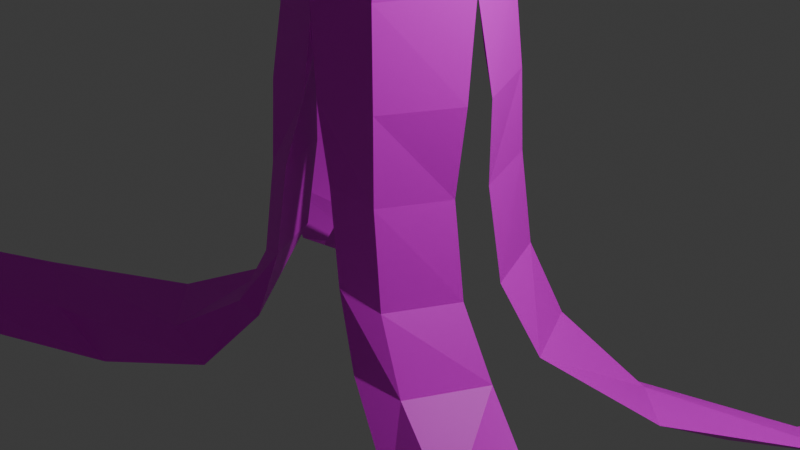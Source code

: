 # Source: CascadeBanana.blend  (saved by Blender 4.0.36; exported with 4.5.12 LTS)
import bpy
from mathutils import Matrix  # noqa: F401  (used for matrix-valued properties, if any)

bpy.ops.wm.read_factory_settings(use_empty=True)
scene = bpy.context.scene
scene.name = 'Scene'

# ---- collections
col_collection = bpy.data.collections.new('Collection'); scene.collection.children.link(col_collection)

# ---- images (referenced by path relative to the original .blend; pixels are not part of the script)
import os
ASSET_DIR = os.environ.get("B2B_ASSET_DIR", "")  # directory of the original .blend (textures are referenced by path, not embedded)
HERE = os.path.dirname(os.path.abspath(__file__))  # packed textures are extracted next to this script under _unpacked/

def load_image(name, relpath, width, height, colorspace="sRGB"):
    """Load a texture the original file referenced (path relative to the .blend, or extracted next to this script)."""
    p = next((c for c in (os.path.join(HERE, relpath), os.path.join(ASSET_DIR, relpath)) if relpath and os.path.exists(c)), "")
    if p:
        img = bpy.data.images.load(p, check_existing=True)
        img.name = name
    else:  # same state as the original file: an image datablock whose file is absent (Cycles renders it pink)
        img = bpy.data.images.new(name, width, height)
        img.source = "FILE"
        img.filepath = "//" + (relpath or name)
    img.colorspace_settings.name = colorspace
    return img
img_faaaa_png = load_image('FAAAA.png', 'BananaTexture.png', 1024, 1024, 'sRGB')

# ---- materials (node trees are filled in below, after node groups)
mat_material = bpy.data.materials.new('Material')
mat_material.alpha_threshold = 0.0
mat_material.use_transparent_shadow = False
mat_material.roughness = 0.5
mat_material.line_color = (0.0, 0.0, 0.0, 1.0)

# ---- material node trees
mat_material.use_nodes = True; mat_material.node_tree.nodes.clear()
_N = mat_material.node_tree.nodes; _L = mat_material.node_tree.links
n0 = _N.new('ShaderNodeOutputMaterial'); n0.name = 'Material Output'; n0.location = (300, 300)
n1 = _N.new('ShaderNodeBsdfPrincipled'); n1.name = 'Principled BSDF'; n1.location = (10, 300)
n1.inputs[3].default_value = 1.45
n2 = _N.new('ShaderNodeTexImage'); n2.name = 'Image Texture.001'; n2.location = (-335, 210)
n2.image = img_faaaa_png
_L.new(n1.outputs[0], n0.inputs[0])
_L.new(n2.outputs[0], n1.inputs[0])
n0.is_active_output = True

# ---- world
world_world = bpy.data.worlds.new('World'); scene.world = world_world
world_world.use_nodes = True; world_world.node_tree.nodes.clear()
_N = world_world.node_tree.nodes; _L = world_world.node_tree.links
n0 = _N.new('ShaderNodeOutputWorld'); n0.name = 'World Output'; n0.location = (300, 300)
n1 = _N.new('ShaderNodeBackground'); n1.name = 'Background'; n1.location = (10, 300)
n1.inputs[0].default_value = (0.05088, 0.05088, 0.05088, 1.0)
_L.new(n1.outputs[0], n0.inputs[0])
n0.is_active_output = True
world_world.color = (0.05088, 0.05088, 0.05088)
world_world.use_sun_shadow = False
world_world.sun_shadow_jitter_overblur = 0.0

# ---- cameras
cam_camera = bpy.data.cameras.new('Camera')
cam_camera.clip_end = 100.0
cam_camera.ortho_scale = 7.314

# ---- lights
light_light = bpy.data.lights.new('Light', 'POINT')
light_light.transmission_factor = 0.0
light_light.use_soft_falloff = False
light_light.energy = 1000.0
light_light.shadow_soft_size = 0.1
light_light.shadow_maximum_resolution = 0.006
light_light.use_absolute_resolution = True

# ---- meshes
me_cube = bpy.data.meshes.new('Cube')
me_cube.from_pydata([(3.601, 2.104, -1.735), (2.878, 1.98, -2.207), (1.482, 1.516, -1.792), (0.7378, 1.278, -0.9379), (2.167, 1.429, -1.639), (1.251, 1.157, -1.027), (2.732, 0.8758, -1.542), (1.642, 0.3421, -1.041), (4.282, 1.789, -1.52), (4.629, 3.338, -1.764), (5.604, 3.443, -0.9298), (5.03, 3.572, -1.173), (5.66, 5.079, -0.7555), (6.156, 4.917, -0.2079), (5.792, 5.031, -0.3662), (6.006, 5.695, -0.2419), (6.281, 5.523, 0.04756), (6.073, 5.602, -0.03685), (0.8672, 1.046, -0.3132), (0.4641, 1.199, -0.145), (1.164, 0.2606, -0.3736), (0.7314, 0.9989, 0.6876), (0.3178, 1.155, 0.8231), (0.9913, 0.2288, 0.6249), (0.7001, 0.9665, 1.551), (0.08985, 1.089, 1.561), (1.053, 0.1607, 1.526), (0.6202, 0.8972, 2.507), (-0.003056, 1.054, 2.507), (0.6581, 0.8642, 3.269), (0.03451, 1.043, 3.269), (0.7066, 0.8258, 4.045), (0.07905, 1.029, 4.045), (1.033, 0.0, 4.045), (0.6961, 0.7784, 4.262), (0.09283, 0.9809, 4.262), (0.6321, 0.6542, 4.521), (0.1101, 0.8375, 4.521), (0.0, 0.0, 6.331), (0.4804, 0.433, 4.725), (0.1257, 0.5629, 4.725), (0.6455, 0.0, 4.751), (0.5542, 0.3905, 6.331), (0.1801, 0.5443, 6.331), (6.413, 6.326, 0.3294), (0.711, 0.0, 6.331), (0.9822, 0.0, 2.507), (1.003, 0.0, 3.269), (0.1801, 0.0, 6.331), (1.002, 0.0, 4.262), (0.8856, 0.0, 4.521), (0.5542, 0.0, 6.331), (0.0, 1.054, 2.507), (0.0, 1.043, 3.269), (0.0, 1.029, 4.045), (0.0, 0.9809, 4.262), (0.0, 0.8375, 4.521), (0.0, 0.5629, 4.725), (0.0, 0.5443, 6.331), (-3.601, 2.104, -1.735), (-2.878, 1.98, -2.207), (-1.482, 1.516, -1.792), (-0.7378, 1.278, -0.9379), (-2.167, 1.429, -1.639), (-1.251, 1.157, -1.027), (-2.732, 0.8758, -1.542), (-1.642, 0.3421, -1.041), (-4.282, 1.789, -1.52), (-4.629, 3.338, -1.764), (-5.604, 3.443, -0.9298), (-5.03, 3.572, -1.173), (-5.66, 5.079, -0.7555), (-6.156, 4.917, -0.2079), (-5.792, 5.031, -0.3662), (-6.006, 5.695, -0.2419), (-6.281, 5.523, 0.04756), (-6.073, 5.602, -0.03685), (-0.8672, 1.046, -0.3132), (-0.4641, 1.199, -0.145), (-1.164, 0.2606, -0.3736), (-0.7314, 0.9989, 0.6876), (-0.3178, 1.155, 0.8231), (-0.9913, 0.2288, 0.6249), (-0.7001, 0.9665, 1.551), (-0.08985, 1.089, 1.561), (-1.053, 0.1607, 1.526), (-0.6202, 0.8972, 2.273), (0.003056, 1.054, 2.273), (-0.6581, 0.8642, 3.269), (-0.03451, 1.043, 3.269), (-0.7066, 0.8258, 4.045), (-0.07905, 1.029, 4.045), (-1.033, 0.0, 4.045), (-0.6961, 0.7784, 4.262), (-0.09283, 0.9809, 4.262), (-0.6321, 0.6542, 4.521), (-0.1101, 0.8375, 4.521), (-0.4804, 0.433, 4.725), (-0.1257, 0.5629, 4.725), (-0.6444, 0.0, 4.725), (-0.5542, 0.3905, 6.331), (-0.1801, 0.5443, 6.331), (-6.413, 6.326, 0.3294), (-0.9822, 0.0, 2.273), (-1.003, 0.0, 3.269), (-0.1801, 0.0, 6.331), (-1.002, 0.0, 4.262), (-0.8856, 0.0, 4.521), (-0.5542, 0.0, 6.331), (-0.711, 0.0, 6.331), (3.601, -2.104, -1.735), (2.878, -1.98, -2.207), (1.482, -1.516, -1.792), (0.7378, -1.278, -0.9379), (2.167, -1.429, -1.639), (1.251, -1.157, -1.027), (2.732, -0.8758, -1.542), (1.642, -0.3421, -1.041), (4.282, -1.789, -1.52), (4.629, -3.338, -1.764), (5.604, -3.443, -0.9298), (5.03, -3.572, -1.173), (5.66, -5.079, -0.7555), (6.156, -4.917, -0.2079), (5.792, -5.031, -0.3662), (6.006, -5.695, -0.2419), (6.281, -5.523, 0.04756), (6.073, -5.602, -0.03685), (0.8672, -1.046, -0.3132), (0.4641, -1.199, -0.145), (1.164, -0.2606, -0.3736), (0.7314, -0.9989, 0.6876), (0.3178, -1.155, 0.8231), (0.9913, -0.2288, 0.6249), (0.7001, -0.9665, 1.551), (0.08985, -1.089, 1.561), (1.053, -0.1607, 1.526), (0.6202, -0.8972, 2.507), (-0.003056, -1.054, 2.507), (0.6581, -0.8642, 3.269), (0.03451, -1.043, 3.269), (0.7066, -0.8258, 4.045), (0.07905, -1.029, 4.045), (0.6961, -0.7784, 4.262), (0.09283, -0.9809, 4.262), (0.6321, -0.6542, 4.521), (0.1101, -0.8375, 4.521), (0.4804, -0.433, 4.725), (0.1257, -0.5629, 4.725), (0.5542, -0.3905, 6.331), (0.1801, -0.5443, 6.331), (6.413, -6.326, 0.3294), (0.0, -1.054, 2.507), (0.0, -1.043, 3.269), (0.0, -1.029, 4.045), (0.0, -0.9809, 4.262), (0.0, -0.8375, 4.521), (0.0, -0.5629, 4.725), (0.0, -0.5443, 6.331), (-3.601, -2.104, -1.735), (-2.878, -1.98, -2.207), (-1.482, -1.516, -1.792), (-0.7378, -1.278, -0.9379), (-2.167, -1.429, -1.639), (-1.251, -1.157, -1.027), (-2.732, -0.8758, -1.542), (-1.642, -0.3421, -1.041), (-4.282, -1.789, -1.52), (-4.629, -3.338, -1.764), (-5.604, -3.443, -0.9298), (-5.03, -3.572, -1.173), (-5.66, -5.079, -0.7555), (-6.156, -4.917, -0.2079), (-5.792, -5.031, -0.3662), (-6.006, -5.695, -0.2419), (-6.281, -5.523, 0.04756), (-6.073, -5.602, -0.03685), (-0.8672, -1.046, -0.3132), (-0.4641, -1.199, -0.145), (-1.164, -0.2606, -0.3736), (-0.7314, -0.9989, 0.6876), (-0.3178, -1.155, 0.8231), (-0.9913, -0.2288, 0.6249), (-0.7001, -0.9665, 1.551), (-0.08985, -1.089, 1.561), (-1.053, -0.1607, 1.526), (-0.6202, -0.8972, 2.273), (0.003056, -1.054, 2.273), (-0.6581, -0.8642, 3.269), (-0.03451, -1.043, 3.269), (-0.7066, -0.8258, 4.045), (-0.07905, -1.029, 4.045), (-0.6961, -0.7784, 4.262), (-0.09283, -0.9809, 4.262), (-0.6321, -0.6542, 4.521), (-0.1101, -0.8375, 4.521), (-0.4804, -0.433, 4.725), (-0.1257, -0.5629, 4.725), (-0.5542, -0.3905, 6.331), (-0.1801, -0.5443, 6.331), (-6.413, -6.326, 0.3294), (0.0, 0.0, 2.39), (0.3742, 0.2978, 5.528), (0.1106, 0.4004, 5.528), (1.254e-05, 0.4004, 5.528), (-0.3742, 0.2978, 5.528), (-0.1106, 0.4004, 5.528), (-0.4902, 0.0, 5.528), (0.3742, -0.2978, 5.528), (0.1106, -0.4004, 5.528), (1.254e-05, -0.4004, 5.528), (-0.3742, -0.2978, 5.528), (-0.1106, -0.4004, 5.528), (0.4906, 0.0, 5.538)], [], [(2, 3, 5, 4), (4, 5, 7, 6), (4, 6, 8, 0), (2, 4, 0, 1), (0, 8, 10, 11), (1, 0, 11, 9), (11, 10, 13, 14), (9, 11, 14, 12), (12, 14, 17, 15), (14, 13, 16, 17), (20, 18, 21, 23), (7, 5, 18, 20), (5, 3, 19, 18), (18, 19, 22, 21), (23, 21, 24, 26), (21, 22, 25, 24), (24, 25, 28, 27), (26, 24, 27, 46), (27, 28, 30, 29), (46, 27, 29, 47), (47, 29, 31, 33), (29, 30, 32, 31), (33, 31, 34, 49), (31, 32, 35, 34), (34, 35, 37, 36), (49, 34, 36, 50), (36, 37, 40, 39), (50, 36, 39, 41), (213, 202, 42, 45), (202, 203, 43, 42), (17, 16, 44), (15, 17, 44), (8, 1, 9, 10), (13, 10, 9, 12), (12, 15, 16, 13), (43, 58, 38, 48), (45, 42, 51), (44, 16, 15), (42, 43, 48, 51), (30, 28, 52, 53), (37, 35, 55, 56), (203, 40, 57, 204), (35, 32, 54, 55), (32, 30, 53, 54), (40, 37, 56, 57), (6, 2, 1, 8), (2, 6, 7, 3), (3, 7, 20, 19), (23, 22, 19, 20), (22, 23, 26, 25), (46, 28, 25, 26), (61, 63, 64, 62), (63, 65, 66, 64), (63, 59, 67, 65), (61, 60, 59, 63), (59, 70, 69, 67), (60, 68, 70, 59), (70, 73, 72, 69), (68, 71, 73, 70), (71, 74, 76, 73), (73, 76, 75, 72), (79, 82, 80, 77), (66, 79, 77, 64), (64, 77, 78, 62), (77, 80, 81, 78), (82, 85, 83, 80), (80, 83, 84, 81), (83, 86, 87, 84), (85, 103, 86, 83), (86, 88, 89, 87), (103, 104, 88, 86), (104, 92, 90, 88), (88, 90, 91, 89), (92, 106, 93, 90), (90, 93, 94, 91), (93, 95, 96, 94), (106, 107, 95, 93), (95, 97, 98, 96), (107, 99, 97, 95), (207, 109, 100, 205), (205, 100, 101, 206), (76, 102, 75), (74, 102, 76), (67, 69, 68, 60), (72, 71, 68, 69), (71, 72, 75, 74), (101, 105, 38, 58), (109, 108, 100), (102, 74, 75), (100, 108, 105, 101), (89, 53, 52, 87), (96, 56, 55, 94), (206, 204, 57, 98), (94, 55, 54, 91), (91, 54, 53, 89), (98, 57, 56, 96), (65, 67, 60, 61), (61, 62, 66, 65), (62, 78, 79, 66), (82, 79, 78, 81), (81, 84, 85, 82), (103, 85, 84, 87), (112, 114, 115, 113), (114, 116, 117, 115), (114, 110, 118, 116), (112, 111, 110, 114), (110, 121, 120, 118), (111, 119, 121, 110), (121, 124, 123, 120), (119, 122, 124, 121), (122, 125, 127, 124), (124, 127, 126, 123), (130, 133, 131, 128), (117, 130, 128, 115), (115, 128, 129, 113), (128, 131, 132, 129), (133, 136, 134, 131), (131, 134, 135, 132), (134, 137, 138, 135), (136, 46, 137, 134), (137, 139, 140, 138), (46, 47, 139, 137), (47, 33, 141, 139), (139, 141, 142, 140), (33, 49, 143, 141), (141, 143, 144, 142), (143, 145, 146, 144), (49, 50, 145, 143), (145, 147, 148, 146), (50, 41, 147, 145), (213, 45, 149, 208), (208, 149, 150, 209), (127, 151, 126), (125, 151, 127), (118, 120, 119, 111), (123, 122, 119, 120), (122, 123, 126, 125), (150, 48, 38, 158), (45, 51, 149), (151, 125, 126), (149, 51, 48, 150), (140, 153, 152, 138), (146, 156, 155, 144), (209, 210, 157, 148), (144, 155, 154, 142), (142, 154, 153, 140), (148, 157, 156, 146), (116, 118, 111, 112), (112, 113, 117, 116), (113, 129, 130, 117), (133, 130, 129, 132), (132, 135, 136, 133), (46, 136, 135, 138), (161, 162, 164, 163), (163, 164, 166, 165), (163, 165, 167, 159), (161, 163, 159, 160), (159, 167, 169, 170), (160, 159, 170, 168), (170, 169, 172, 173), (168, 170, 173, 171), (171, 173, 176, 174), (173, 172, 175, 176), (179, 177, 180, 182), (166, 164, 177, 179), (164, 162, 178, 177), (177, 178, 181, 180), (182, 180, 183, 185), (180, 181, 184, 183), (183, 184, 187, 186), (185, 183, 186, 103), (186, 187, 189, 188), (103, 186, 188, 104), (104, 188, 190, 92), (188, 189, 191, 190), (92, 190, 192, 106), (190, 191, 193, 192), (192, 193, 195, 194), (106, 192, 194, 107), (194, 195, 197, 196), (107, 194, 196, 99), (207, 211, 198, 109), (211, 212, 199, 198), (176, 175, 200), (174, 176, 200), (167, 160, 168, 169), (172, 169, 168, 171), (171, 174, 175, 172), (199, 158, 38, 105), (109, 198, 108), (200, 175, 174), (198, 199, 105, 108), (189, 187, 152, 153), (195, 193, 155, 156), (212, 197, 157, 210), (193, 191, 154, 155), (191, 189, 153, 154), (197, 195, 156, 157), (165, 161, 160, 167), (161, 165, 166, 162), (162, 166, 179, 178), (182, 181, 178, 179), (181, 182, 185, 184), (103, 187, 184, 185), (199, 212, 210, 158), (46, 138, 201), (138, 187, 201), (187, 103, 201), (103, 87, 201), (87, 28, 201), (28, 46, 201), (196, 197, 212, 211), (99, 196, 211, 207), (150, 158, 210, 209), (147, 208, 209, 148), (41, 213, 208, 147), (101, 58, 204, 206), (97, 205, 206, 98), (99, 207, 205, 97), (43, 203, 204, 58), (39, 40, 203, 202), (41, 39, 202, 213)])
_uv = me_cube.uv_layers.new(name='UVMap')
_uv.uv.foreach_set('vector', [0.06678, 0.7104, 0.06678, 0.7105, 0.06678, 0.7104, 0.06678, 0.7104, 0.06678, 0.7104, 0.06678, 0.7104, 0.06678, 0.7104, 0.06678, 0.7104, 0.06678, 0.7104, 0.06678, 0.7104, 0.06678, 0.7104, 0.06678, 0.7104, 0.06678, 0.7104, 0.06678, 0.7104, 0.06678, 0.7104, 0.06678, 0.7104, 0.06678, 0.7104, 0.06678, 0.7104, 0.06678, 0.7104, 0.06678, 0.7104, 0.06678, 0.7104, 0.06678, 0.7104, 0.06678, 0.7104, 0.06678, 0.7104, 0.06678, 0.7104, 0.06678, 0.7104, 0.06678, 0.7104, 0.06678, 0.7104, 0.06678, 0.7104, 0.06678, 0.7104, 0.06678, 0.7104, 0.06678, 0.7104, 0.06678, 0.7104, 0.06678, 0.7104, 0.06678, 0.7104, 0.06678, 0.7104, 0.06678, 0.7104, 0.06678, 0.7104, 0.06678, 0.7104, 0.06678, 0.7104, 0.06679, 0.7104, 0.06679, 0.7105, 0.06679, 0.7105, 0.0668, 0.7104, 0.06678, 0.7104, 0.06678, 0.7104, 0.06679, 0.7105, 0.06679, 0.7104, 0.06678, 0.7104, 0.06678, 0.7105, 0.06678, 0.7105, 0.06679, 0.7105, 0.06679, 0.7105, 0.06678, 0.7105, 0.06679, 0.7105, 0.06679, 0.7105, 0.0668, 0.7104, 0.06679, 0.7105, 0.06676, 0.7105, 0.06681, 0.7101, 0.06679, 0.7105, 0.06679, 0.7105, 0.06676, 0.7108, 0.06676, 0.7105, 0.06676, 0.7105, 0.06676, 0.7108, 0.06666, 0.7119, 0.06672, 0.7107, 0.06681, 0.7101, 0.06676, 0.7105, 0.06672, 0.7107, 0.06675, 0.7091, 0.06672, 0.7107, 0.06666, 0.7119, 0.06689, 0.7115, 0.06674, 0.7108, 0.06675, 0.7091, 0.06672, 0.7107, 0.06674, 0.7108, 0.06664, 0.7099, 0.06664, 0.7099, 0.06674, 0.7108, 0.06666, 0.711, 0.06656, 0.7104, 0.06674, 0.7108, 0.06689, 0.7115, 0.06686, 0.7114, 0.06666, 0.711, 0.06656, 0.7104, 0.06666, 0.711, 0.0667, 0.711, 0.06661, 0.7106, 0.06666, 0.711, 0.06686, 0.7114, 0.06685, 0.7114, 0.0667, 0.711, 0.0667, 0.711, 0.06685, 0.7114, 0.06678, 0.7113, 0.0667, 0.711, 0.06661, 0.7106, 0.0667, 0.711, 0.0667, 0.711, 0.06663, 0.7107, 0.0667, 0.711, 0.06678, 0.7113, 0.06667, 0.7112, 0.06665, 0.7111, 0.06663, 0.7107, 0.0667, 0.711, 0.06665, 0.7111, 0.06663, 0.7109, 0.8964, 0.4952, 1.003, 0.673, 0.7575, 0.7444, 0.7562, 0.7428, 1.003, 0.673, 0.9796, 0.8264, 0.7576, 0.7467, 0.7575, 0.7444, 0.06678, 0.7104, 0.06678, 0.7104, 0.06678, 0.7104, 0.06678, 0.7104, 0.06678, 0.7104, 0.06678, 0.7104, 0.1994, 0.8617, 0.2224, 0.8731, 0.1876, 0.8851, 0.1677, 0.8784, 0.1448, 0.8949, 0.1677, 0.8784, 0.1876, 0.8851, 0.1549, 0.902, 0.1549, 0.902, 0.1417, 0.9075, 0.1368, 0.9023, 0.1448, 0.8949, 0.7576, 0.7467, 0.7572, 0.7478, 0.7543, 0.7462, 0.7548, 0.7453, 0.7562, 0.7428, 0.7575, 0.7444, 0.7558, 0.7435, 0.3089, 0.707, 0.3089, 0.707, 0.3089, 0.707, 0.7575, 0.7444, 0.7576, 0.7467, 0.7548, 0.7453, 0.7558, 0.7435, 0.06689, 0.7115, 0.06666, 0.7119, 0.06675, 0.7125, 0.06714, 0.7119, 0.06678, 0.7113, 0.06685, 0.7114, 0.06689, 0.7115, 0.0668, 0.7114, 0.06669, 0.7112, 0.06667, 0.7112, 0.0667, 0.7113, 0.06671, 0.7113, 0.06685, 0.7114, 0.06686, 0.7114, 0.06698, 0.7115, 0.06689, 0.7115, 0.06686, 0.7114, 0.06689, 0.7115, 0.06714, 0.7119, 0.06698, 0.7115, 0.06667, 0.7112, 0.06678, 0.7113, 0.0668, 0.7114, 0.0667, 0.7113, 0.2272, 0.8525, 0.2462, 0.8658, 0.2224, 0.8731, 0.1994, 0.8617, 0.2462, 0.8658, 0.2272, 0.8525, 0.2463, 0.8429, 0.2626, 0.8566, 0.2626, 0.8566, 0.2463, 0.8429, 0.2583, 0.8369, 0.2738, 0.8486, 0.2714, 0.8268, 0.2862, 0.8386, 0.2738, 0.8486, 0.2583, 0.8369, 0.2862, 0.8386, 0.2714, 0.8268, 0.2814, 0.8159, 0.2967, 0.8314, 0.2925, 0.8041, 0.3085, 0.8214, 0.2967, 0.8314, 0.2814, 0.8159, 0.06569, 0.736, 0.06708, 0.7384, 0.06691, 0.7327, 0.06626, 0.731, 0.06708, 0.7384, 0.06733, 0.7399, 0.06709, 0.7333, 0.06691, 0.7327, 0.06708, 0.7384, 0.06756, 0.7497, 0.06786, 0.7529, 0.06733, 0.7399, 0.06569, 0.736, 0.06532, 0.7442, 0.06756, 0.7497, 0.06708, 0.7384, 0.06756, 0.7497, 0.06772, 0.7724, 0.06794, 0.7757, 0.06786, 0.7529, 0.06532, 0.7442, 0.06499, 0.7651, 0.06772, 0.7724, 0.06756, 0.7497, 0.06772, 0.7724, 0.06692, 0.7978, 0.06775, 0.7989, 0.06794, 0.7757, 0.06499, 0.7651, 0.06505, 0.795, 0.06692, 0.7978, 0.06772, 0.7724, 0.06505, 0.795, 0.06507, 0.8056, 0.06727, 0.8074, 0.06692, 0.7978, 0.06692, 0.7978, 0.06727, 0.8074, 0.06845, 0.8086, 0.06775, 0.7989, 0.06693, 0.7288, 0.06689, 0.7232, 0.06678, 0.7228, 0.0668, 0.7284, 0.06709, 0.7333, 0.06693, 0.7288, 0.0668, 0.7284, 0.06691, 0.7327, 0.06691, 0.7327, 0.0668, 0.7284, 0.06623, 0.7269, 0.06626, 0.731, 0.0668, 0.7284, 0.06678, 0.7228, 0.06659, 0.7218, 0.06623, 0.7269, 0.06689, 0.7232, 0.06659, 0.7181, 0.06665, 0.7183, 0.06678, 0.7228, 0.06678, 0.7228, 0.06665, 0.7183, 0.06694, 0.718, 0.06659, 0.7218, 0.06665, 0.7183, 0.06681, 0.7151, 0.06679, 0.7144, 0.06694, 0.718, 0.06659, 0.7181, 0.06664, 0.7138, 0.06681, 0.7151, 0.06665, 0.7183, 0.2185, 0.06619, 0.2245, 0.247, 0.1068, 0.2455, 0.1019, 0.06476, 0.3939, 0.06817, 0.3933, 0.2488, 0.2245, 0.247, 0.2185, 0.06619, 0.3933, 0.2488, 0.3939, 0.3896, 0.2329, 0.388, 0.2245, 0.247, 0.2245, 0.247, 0.2329, 0.388, 0.1133, 0.3862, 0.1068, 0.2455, 0.06684, 0.712, 0.06679, 0.7118, 0.06686, 0.7119, 0.06691, 0.7121, 0.06691, 0.7121, 0.06686, 0.7119, 0.06693, 0.7115, 0.06706, 0.7117, 0.06686, 0.7119, 0.06681, 0.7117, 0.06683, 0.7115, 0.06693, 0.7115, 0.06679, 0.7118, 0.06676, 0.7116, 0.06681, 0.7117, 0.06686, 0.7119, 0.06681, 0.7117, 0.06677, 0.7115, 0.06675, 0.7114, 0.06683, 0.7115, 0.06676, 0.7116, 0.06676, 0.7115, 0.06677, 0.7115, 0.06681, 0.7117, 0.6101, 1.001, 0.7524, 0.7495, 0.7544, 0.7498, 0.8169, 0.9978, 0.8169, 0.9978, 0.7544, 0.7498, 0.7565, 0.7487, 0.9374, 0.9, 0.06727, 0.8074, 0.06661, 0.8512, 0.06845, 0.8086, 0.06507, 0.8056, 0.06661, 0.8512, 0.06727, 0.8074, 0.3712, 0.7466, 0.3395, 0.7298, 0.3594, 0.7232, 0.3942, 0.7353, 0.3167, 0.7133, 0.3267, 0.7063, 0.3594, 0.7232, 0.3395, 0.7298, 0.3267, 0.7063, 0.3167, 0.7133, 0.3087, 0.7059, 0.3136, 0.7008, 0.7565, 0.7487, 0.7538, 0.747, 0.7543, 0.7462, 0.7572, 0.7478, 0.7524, 0.7495, 0.7528, 0.7488, 0.7544, 0.7498, 0.3089, 0.7214, 0.3087, 0.7167, 0.3091, 0.717, 0.7544, 0.7498, 0.7528, 0.7488, 0.7538, 0.747, 0.7565, 0.7487, 0.06738, 0.7123, 0.06714, 0.7119, 0.06675, 0.7125, 0.06679, 0.7144, 0.06683, 0.7115, 0.0668, 0.7114, 0.06689, 0.7115, 0.06693, 0.7115, 0.06674, 0.7113, 0.06671, 0.7113, 0.0667, 0.7113, 0.06675, 0.7114, 0.06693, 0.7115, 0.06689, 0.7115, 0.06698, 0.7115, 0.06706, 0.7117, 0.06706, 0.7117, 0.06698, 0.7115, 0.06714, 0.7119, 0.06738, 0.7123, 0.06675, 0.7114, 0.0667, 0.7113, 0.0668, 0.7114, 0.06683, 0.7115, 0.399, 0.7559, 0.3712, 0.7466, 0.3942, 0.7353, 0.418, 0.7426, 0.418, 0.7426, 0.4345, 0.7519, 0.4181, 0.7655, 0.399, 0.7559, 0.4345, 0.7519, 0.4456, 0.7599, 0.4301, 0.7716, 0.4181, 0.7655, 0.4432, 0.7817, 0.4301, 0.7716, 0.4456, 0.7599, 0.458, 0.7699, 0.458, 0.7699, 0.4684, 0.7771, 0.4531, 0.7926, 0.4432, 0.7817, 0.4615, 0.8018, 0.4531, 0.7926, 0.4684, 0.7771, 0.4774, 0.7846, 0.06775, 0.6858, 0.06635, 0.6834, 0.06653, 0.6892, 0.06718, 0.6909, 0.06635, 0.6834, 0.06611, 0.682, 0.06635, 0.6886, 0.06653, 0.6892, 0.06635, 0.6834, 0.06588, 0.6722, 0.06558, 0.669, 0.06611, 0.682, 0.06775, 0.6858, 0.06812, 0.6776, 0.06588, 0.6722, 0.06635, 0.6834, 0.06588, 0.6722, 0.06572, 0.6494, 0.0655, 0.6461, 0.06558, 0.669, 0.06812, 0.6776, 0.06845, 0.6568, 0.06572, 0.6494, 0.06588, 0.6722, 0.06572, 0.6494, 0.06652, 0.6241, 0.06568, 0.623, 0.0655, 0.6461, 0.06845, 0.6568, 0.06839, 0.6268, 0.06652, 0.6241, 0.06572, 0.6494, 0.06839, 0.6268, 0.06837, 0.6163, 0.06617, 0.6145, 0.06652, 0.6241, 0.06652, 0.6241, 0.06617, 0.6145, 0.06499, 0.6133, 0.06568, 0.623, 0.06651, 0.693, 0.06654, 0.6987, 0.06667, 0.6991, 0.06664, 0.6935, 0.06635, 0.6886, 0.06651, 0.693, 0.06664, 0.6935, 0.06653, 0.6892, 0.06653, 0.6892, 0.06664, 0.6935, 0.06722, 0.6949, 0.06718, 0.6909, 0.06664, 0.6935, 0.06667, 0.6991, 0.06688, 0.7001, 0.06722, 0.6949, 0.06654, 0.6987, 0.06678, 0.7038, 0.06677, 0.7036, 0.06667, 0.6991, 0.06667, 0.6991, 0.06677, 0.7036, 0.06663, 0.7039, 0.06688, 0.7001, 0.06677, 0.7036, 0.06658, 0.7078, 0.06673, 0.7085, 0.06663, 0.7039, 0.06678, 0.7038, 0.06675, 0.7091, 0.06658, 0.7078, 0.06677, 0.7036, 0.06658, 0.7078, 0.06644, 0.7095, 0.06611, 0.7098, 0.06673, 0.7085, 0.06675, 0.7091, 0.06664, 0.7099, 0.06644, 0.7095, 0.06658, 0.7078, 0.06664, 0.7099, 0.06656, 0.7104, 0.0665, 0.7102, 0.06644, 0.7095, 0.06644, 0.7095, 0.0665, 0.7102, 0.06632, 0.7106, 0.06611, 0.7098, 0.06656, 0.7104, 0.06661, 0.7106, 0.06654, 0.7105, 0.0665, 0.7102, 0.0665, 0.7102, 0.06654, 0.7105, 0.06645, 0.7108, 0.06632, 0.7106, 0.06654, 0.7105, 0.06659, 0.7107, 0.06655, 0.7109, 0.06645, 0.7108, 0.06661, 0.7106, 0.06663, 0.7107, 0.06659, 0.7107, 0.06654, 0.7105, 0.06659, 0.7107, 0.06662, 0.7108, 0.06664, 0.7109, 0.06655, 0.7109, 0.06663, 0.7107, 0.06663, 0.7109, 0.06662, 0.7108, 0.06659, 0.7107, 0.8964, 0.4952, 0.7562, 0.7428, 0.7542, 0.7425, 0.689, 0.4952, 0.689, 0.4952, 0.7542, 0.7425, 0.7521, 0.7436, 0.5696, 0.5943, 0.06617, 0.6145, 0.06683, 0.5707, 0.06499, 0.6133, 0.06837, 0.6163, 0.06683, 0.5707, 0.06617, 0.6145, 0.1994, 0.7465, 0.1677, 0.7298, 0.1876, 0.7231, 0.2224, 0.7352, 0.1448, 0.7133, 0.1549, 0.7062, 0.1876, 0.7231, 0.1677, 0.7298, 0.1549, 0.7062, 0.1448, 0.7133, 0.1368, 0.7059, 0.1417, 0.7008, 0.7521, 0.7436, 0.7548, 0.7453, 0.7543, 0.7462, 0.7514, 0.7445, 0.7562, 0.7428, 0.7558, 0.7435, 0.7542, 0.7425, 0.3089, 0.6927, 0.3091, 0.6973, 0.3087, 0.697, 0.7542, 0.7425, 0.7558, 0.7435, 0.7548, 0.7453, 0.7521, 0.7436, 0.06611, 0.7098, 0.06625, 0.7103, 0.06669, 0.7098, 0.06673, 0.7085, 0.06655, 0.7109, 0.06658, 0.7109, 0.06649, 0.7109, 0.06645, 0.7108, 0.06665, 0.711, 0.06667, 0.7111, 0.06668, 0.711, 0.06664, 0.7109, 0.06645, 0.7108, 0.06649, 0.7109, 0.06639, 0.7108, 0.06632, 0.7106, 0.06632, 0.7106, 0.06639, 0.7108, 0.06625, 0.7103, 0.06611, 0.7098, 0.06664, 0.7109, 0.06668, 0.711, 0.06658, 0.7109, 0.06655, 0.7109, 0.2272, 0.7558, 0.1994, 0.7465, 0.2224, 0.7352, 0.2462, 0.7424, 0.2462, 0.7424, 0.2626, 0.7517, 0.2463, 0.7653, 0.2272, 0.7558, 0.2626, 0.7517, 0.2738, 0.7596, 0.2583, 0.7714, 0.2463, 0.7653, 0.2714, 0.7814, 0.2583, 0.7714, 0.2738, 0.7596, 0.2862, 0.7697, 0.2862, 0.7697, 0.2967, 0.7768, 0.2814, 0.7923, 0.2714, 0.7814, 0.2925, 0.8041, 0.2814, 0.7923, 0.2967, 0.7768, 0.3085, 0.7868, 0.06657, 0.7124, 0.06657, 0.7124, 0.06657, 0.7124, 0.06657, 0.7124, 0.06657, 0.7124, 0.06657, 0.7124, 0.06657, 0.7124, 0.06657, 0.7124, 0.06657, 0.7124, 0.06657, 0.7124, 0.06657, 0.7124, 0.06657, 0.7124, 0.06657, 0.7124, 0.06657, 0.7124, 0.06657, 0.7124, 0.06657, 0.7124, 0.06657, 0.7124, 0.06657, 0.7124, 0.06657, 0.7124, 0.06657, 0.7124, 0.06657, 0.7124, 0.06657, 0.7124, 0.06657, 0.7124, 0.06657, 0.7124, 0.06657, 0.7124, 0.06657, 0.7124, 0.06657, 0.7124, 0.06657, 0.7124, 0.06657, 0.7124, 0.06657, 0.7124, 0.06657, 0.7124, 0.06657, 0.7124, 0.06657, 0.7124, 0.06657, 0.7124, 0.06657, 0.7124, 0.06657, 0.7124, 0.06657, 0.7124, 0.06657, 0.7124, 0.06657, 0.7124, 0.06657, 0.7124, 0.06657, 0.7124, 0.06657, 0.7124, 0.06657, 0.7124, 0.06656, 0.7125, 0.06657, 0.7124, 0.06657, 0.7124, 0.06657, 0.7124, 0.06657, 0.7124, 0.06657, 0.7124, 0.06657, 0.7124, 0.06658, 0.7124, 0.06657, 0.7124, 0.06657, 0.7124, 0.06658, 0.7124, 0.06656, 0.7123, 0.06657, 0.7124, 0.06656, 0.7125, 0.06657, 0.7124, 0.06661, 0.7123, 0.06656, 0.7128, 0.06657, 0.7124, 0.06656, 0.7123, 0.06657, 0.712, 0.06661, 0.7123, 0.06661, 0.7123, 0.06657, 0.712, 0.06677, 0.711, 0.06668, 0.7121, 0.06656, 0.7128, 0.06661, 0.7123, 0.06668, 0.7121, 0.06664, 0.7138, 0.06668, 0.7121, 0.06677, 0.711, 0.0664, 0.7108, 0.06661, 0.7116, 0.06664, 0.7138, 0.06668, 0.7121, 0.06661, 0.7116, 0.06678, 0.7125, 0.06678, 0.7125, 0.06661, 0.7116, 0.06672, 0.7114, 0.06684, 0.712, 0.06661, 0.7116, 0.0664, 0.7108, 0.0665, 0.7109, 0.06672, 0.7114, 0.06684, 0.712, 0.06672, 0.7114, 0.06668, 0.7114, 0.06679, 0.7118, 0.06672, 0.7114, 0.0665, 0.7109, 0.06652, 0.711, 0.06668, 0.7114, 0.06668, 0.7114, 0.06652, 0.711, 0.06661, 0.711, 0.06669, 0.7113, 0.06679, 0.7118, 0.06668, 0.7114, 0.06669, 0.7113, 0.06676, 0.7116, 0.06669, 0.7113, 0.06661, 0.711, 0.06672, 0.7111, 0.06674, 0.7113, 0.06676, 0.7116, 0.06669, 0.7113, 0.06674, 0.7113, 0.06676, 0.7115, 0.6101, 1.001, 0.5063, 0.822, 0.7511, 0.748, 0.7524, 0.7495, 0.5063, 0.822, 0.5282, 0.6683, 0.7509, 0.7456, 0.7511, 0.748, 0.06657, 0.7124, 0.06657, 0.7124, 0.06657, 0.7124, 0.06657, 0.7124, 0.06657, 0.7124, 0.06657, 0.7124, 0.3712, 0.8571, 0.3942, 0.8684, 0.3594, 0.8805, 0.3395, 0.8739, 0.3167, 0.8904, 0.3395, 0.8739, 0.3594, 0.8805, 0.3267, 0.8974, 0.3267, 0.8974, 0.3136, 0.9029, 0.3087, 0.8978, 0.3167, 0.8904, 0.7509, 0.7456, 0.7514, 0.7445, 0.7543, 0.7462, 0.7538, 0.747, 0.7524, 0.7495, 0.7511, 0.748, 0.7528, 0.7488, 0.3089, 0.7072, 0.3089, 0.7072, 0.3089, 0.7072, 0.7511, 0.748, 0.7509, 0.7456, 0.7538, 0.747, 0.7528, 0.7488, 0.0664, 0.7108, 0.06677, 0.711, 0.06669, 0.7098, 0.06625, 0.7103, 0.06661, 0.711, 0.06652, 0.711, 0.06649, 0.7109, 0.06658, 0.7109, 0.0667, 0.7111, 0.06672, 0.7111, 0.06668, 0.711, 0.06667, 0.7111, 0.06652, 0.711, 0.0665, 0.7109, 0.06639, 0.7108, 0.06649, 0.7109, 0.0665, 0.7109, 0.0664, 0.7108, 0.06625, 0.7103, 0.06639, 0.7108, 0.06672, 0.7111, 0.06661, 0.711, 0.06658, 0.7109, 0.06668, 0.711, 0.399, 0.8478, 0.418, 0.8611, 0.3942, 0.8684, 0.3712, 0.8571, 0.418, 0.8611, 0.399, 0.8478, 0.4181, 0.8382, 0.4345, 0.8518, 0.4345, 0.8518, 0.4181, 0.8382, 0.4301, 0.8321, 0.4456, 0.8438, 0.4432, 0.822, 0.458, 0.8338, 0.4456, 0.8438, 0.4301, 0.8321, 0.458, 0.8338, 0.4432, 0.822, 0.4531, 0.8111, 0.4684, 0.8266, 0.4615, 0.8018, 0.4774, 0.8191, 0.4684, 0.8266, 0.4531, 0.8111, 0.7509, 0.7456, 0.5282, 0.6683, 0.5479, 0.6307, 0.7514, 0.7445, 0.2925, 0.8041, 0.3085, 0.7868, 0.3086, 0.8041, 0.06673, 0.7085, 0.06677, 0.711, 0.06671, 0.7114, 0.4774, 0.8191, 0.4615, 0.8018, 0.4776, 0.8018, 0.4615, 0.8018, 0.4774, 0.7846, 0.4776, 0.8018, 0.06679, 0.7144, 0.06666, 0.7119, 0.06671, 0.7114, 0.3085, 0.8214, 0.2925, 0.8041, 0.3086, 0.8041, 0.06674, 0.7113, 0.06672, 0.7111, 0.0667, 0.7111, 0.06672, 0.7112, 0.06676, 0.7115, 0.06674, 0.7113, 0.06672, 0.7112, 0.06673, 0.7113, 0.7521, 0.7436, 0.7514, 0.7445, 0.5479, 0.6307, 0.5696, 0.5943, 0.06662, 0.7108, 0.06664, 0.711, 0.06665, 0.711, 0.06664, 0.7109, 0.06663, 0.7109, 0.06665, 0.711, 0.06664, 0.711, 0.06662, 0.7108, 0.7565, 0.7487, 0.7572, 0.7478, 0.9594, 0.8637, 0.9374, 0.9, 0.06677, 0.7115, 0.06675, 0.7114, 0.06674, 0.7113, 0.06675, 0.7114, 0.06676, 0.7115, 0.06673, 0.7113, 0.06675, 0.7114, 0.06677, 0.7115, 0.7576, 0.7467, 0.9796, 0.8264, 0.9594, 0.8637, 0.7572, 0.7478, 0.06665, 0.7111, 0.06667, 0.7112, 0.06669, 0.7112, 0.06667, 0.7111, 0.06663, 0.7109, 0.06665, 0.7111, 0.06667, 0.7111, 0.06665, 0.711])
me_cube.materials.append(mat_material)
me_cube.use_mirror_vertex_groups = False
me_cube.update()

# ---- objects
ob_cube = bpy.data.objects.new('Cube', me_cube)
ob_light = bpy.data.objects.new('Light', light_light)
ob_camera = bpy.data.objects.new('Camera', cam_camera)

# ---- transforms, parenting, visibility, modifiers, constraints
ob_cube.location = (0.0, 0.0, 0.0)
ob_cube.lock_rotations_4d = False
ob_cube.empty_display_type = 'ARROWS'
ob_cube.lineart.crease_threshold = 0.0
ob_light.location = (4.076, 1.005, 5.904)
ob_light.rotation_euler = (0.6503, 0.05522, 1.866)
ob_light.lock_rotations_4d = False
ob_light.empty_display_type = 'ARROWS'
ob_light.color = (0.0, 0.0, 0.0, 0.0)
ob_light.lineart.crease_threshold = 0.0
ob_camera.location = (7.359, -6.926, 4.958)
ob_camera.rotation_euler = (1.109, 0.0, 0.8149)
ob_camera.lock_rotations_4d = False
ob_camera.empty_display_type = 'ARROWS'
ob_camera.color = (0.0, 0.0, 0.0, 0.0)
ob_camera.display_type = 'WIRE'
ob_camera.lineart.crease_threshold = 0.0

# ---- collection membership
col_collection.objects.link(ob_cube)
col_collection.objects.link(ob_light)
col_collection.objects.link(ob_camera)

# ---- scene / render settings (as saved in the file)
scene.camera = ob_camera
scene.frame_start = 1; scene.frame_end = 250; scene.frame_set(1)
scene.render.engine = 'BLENDER_EEVEE_NEXT'
scene.cycles.sampling_pattern = 'TABULATED_SOBOL'
bpy.context.view_layer.update()

